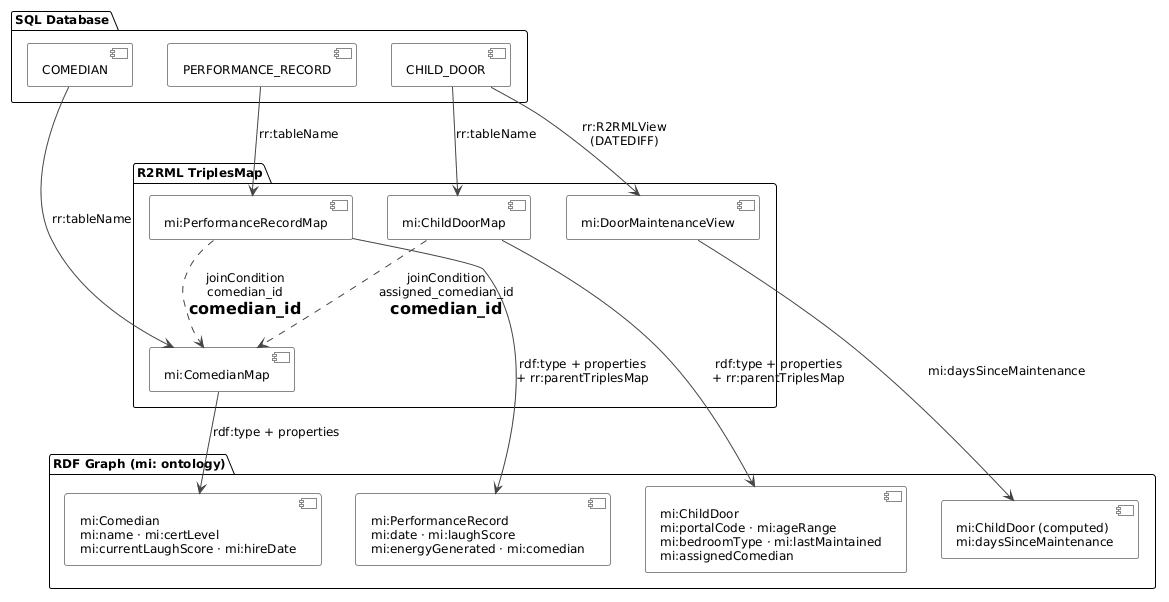

The diagram above was rendered by PlantUML. Its source (embedded in the PNG):
@startuml
!theme plain
skinparam backgroundColor #FFFFFF
skinparam componentBackgroundColor #FAFAFA
skinparam componentBorderColor #888888
skinparam arrowColor #444444
skinparam defaultFontSize 12

package "SQL Database" {
  [COMEDIAN] as T1
  [CHILD_DOOR] as T2
  [PERFORMANCE_RECORD] as T3
}

package "R2RML TriplesMap" {
  [mi:ComedianMap] as M1
  [mi:ChildDoorMap] as M2
  [mi:PerformanceRecordMap] as M3
  [mi:DoorMaintenanceView] as M4
}

package "RDF Graph (mi: ontology)" {
  [mi:Comedian\nmi:name · mi:certLevel\nmi:currentLaughScore · mi:hireDate] as R1
  [mi:ChildDoor\nmi:portalCode · mi:ageRange\nmi:bedroomType · mi:lastMaintained\nmi:assignedComedian] as R2
  [mi:PerformanceRecord\nmi:date · mi:laughScore\nmi:energyGenerated · mi:comedian] as R3
  [mi:ChildDoor (computed)\nmi:daysSinceMaintenance] as R4
}

T1 --> M1 : rr:tableName
T2 --> M2 : rr:tableName
T3 --> M3 : rr:tableName
T2 --> M4 : rr:R2RMLView\n(DATEDIFF)

M1 --> R1 : rdf:type + properties
M2 --> R2 : rdf:type + properties\n+ rr:parentTriplesMap
M3 --> R3 : rdf:type + properties\n+ rr:parentTriplesMap
M4 --> R4 : mi:daysSinceMaintenance

M2 ..> M1 : joinCondition\nassigned_comedian_id\n= comedian_id
M3 ..> M1 : joinCondition\ncomedian_id\n= comedian_id
@enduml